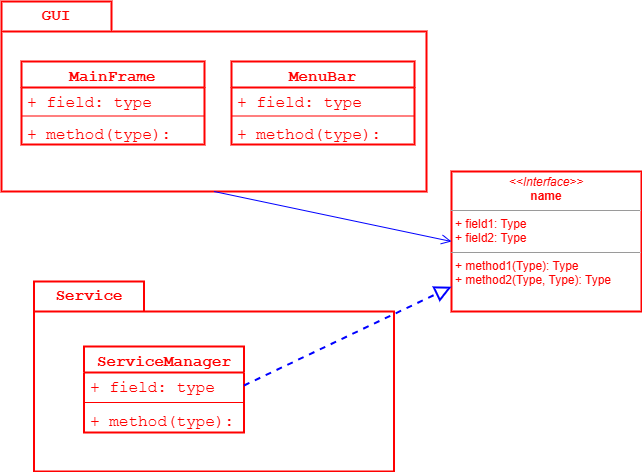

The diagram above was exported from draw.io. Its source (the exported page's mxGraphModel, read from the mxfile embedded in the PNG):
<mxGraphModel dx="1288" dy="667" grid="1" gridSize="10" guides="1" tooltips="1" connect="1" arrows="1" fold="1" page="1" pageScale="1" pageWidth="827" pageHeight="1169" math="0" shadow="0">
  <root>
    <mxCell id="0" />
    <mxCell id="1" parent="0" />
    <mxCell id="6" value="&lt;p style=&quot;margin:0px;margin-top:4px;text-align:center;&quot;&gt;&lt;i&gt;&amp;lt;&amp;lt;Interface&amp;gt;&amp;gt;&lt;/i&gt;&lt;br/&gt;&lt;b&gt;name&lt;/b&gt;&lt;/p&gt;&lt;hr size=&quot;1&quot;/&gt;&lt;p style=&quot;margin:0px;margin-left:4px;&quot;&gt;+ field1: Type&lt;br/&gt;+ field2: Type&lt;/p&gt;&lt;hr size=&quot;1&quot;/&gt;&lt;p style=&quot;margin:0px;margin-left:4px;&quot;&gt;+ method1(Type): Type&lt;br/&gt;+ method2(Type, Type): Type&lt;/p&gt;" style="verticalAlign=top;align=left;overflow=fill;fontSize=12;fontFamily=Helvetica;html=1;whiteSpace=wrap;strokeColor=#ff0000;strokeWidth=2;fontColor=#ff0000;" vertex="1" parent="1">
      <mxGeometry x="480" y="210" width="190" height="140" as="geometry" />
    </mxCell>
    <mxCell id="11" value="GUI" style="shape=folder;fontStyle=1;tabWidth=110;tabHeight=30;tabPosition=left;html=1;boundedLbl=1;labelInHeader=1;container=1;collapsible=0;whiteSpace=wrap;strokeColor=#ff0000;strokeWidth=2;fontFamily=Courier New;fontSize=16;fontColor=#ff0000;" vertex="1" parent="1">
      <mxGeometry x="30" y="40" width="425" height="190" as="geometry" />
    </mxCell>
    <mxCell id="2" value="MainFrame" style="swimlane;fontStyle=1;align=center;verticalAlign=top;childLayout=stackLayout;horizontal=1;startSize=26;horizontalStack=0;resizeParent=1;resizeParentMax=0;resizeLast=0;collapsible=1;marginBottom=0;whiteSpace=wrap;html=1;type=hesds-classname;strokeColor=#ff0000;strokeWidth=2;fontFamily=Courier New;fontSize=16;fontColor=#ff0000;" vertex="1" parent="11">
      <mxGeometry x="19.999444444444443" y="60" width="182.98611111111111" height="83" as="geometry" />
    </mxCell>
    <mxCell id="3" value="+ field: type" style="text;strokeColor=none;fillColor=none;align=left;verticalAlign=top;spacingLeft=4;spacingRight=4;overflow=hidden;rotatable=0;points=[[0,0.5],[1,0.5]];portConstraint=eastwest;whiteSpace=wrap;html=1;type=hesds-classfield;fontSize=16;fontFamily=Courier New;fontColor=#ff0000;" vertex="1" parent="2">
      <mxGeometry y="26" width="182.98611111111111" height="24.700000000000003" as="geometry" />
    </mxCell>
    <mxCell id="4" value="" style="line;strokeWidth=1;fillColor=none;align=left;verticalAlign=middle;spacingTop=-1;spacingLeft=3;spacingRight=3;rotatable=0;labelPosition=right;points=[];portConstraint=eastwest;strokeColor=inherit;fontFamily=Courier New;fontSize=16;fontColor=#ff0000;" vertex="1" parent="2">
      <mxGeometry y="50.7" width="182.98611111111111" height="7.6000000000000005" as="geometry" />
    </mxCell>
    <mxCell id="5" value="+ method(type): type" style="text;strokeColor=none;fillColor=none;align=left;verticalAlign=top;spacingLeft=4;spacingRight=4;overflow=hidden;rotatable=0;points=[[0,0.5],[1,0.5]];portConstraint=eastwest;whiteSpace=wrap;html=1;type=hesds-classmethod;fontSize=16;fontFamily=Courier New;fontColor=#ff0000;" vertex="1" parent="2">
      <mxGeometry y="58.300000000000004" width="182.98611111111111" height="24.700000000000003" as="geometry" />
    </mxCell>
    <mxCell id="17" value="MenuBar" style="swimlane;fontStyle=1;align=center;verticalAlign=top;childLayout=stackLayout;horizontal=1;startSize=26;horizontalStack=0;resizeParent=1;resizeParentMax=0;resizeLast=0;collapsible=1;marginBottom=0;whiteSpace=wrap;html=1;type=hesds-classname;strokeColor=#ff0000;strokeWidth=2;fontFamily=Courier New;fontSize=16;fontColor=#ff0000;" vertex="1" parent="11">
      <mxGeometry x="230.0038888888889" y="60" width="182.98611111111111" height="83" as="geometry" />
    </mxCell>
    <mxCell id="18" value="+ field: type" style="text;strokeColor=none;fillColor=none;align=left;verticalAlign=top;spacingLeft=4;spacingRight=4;overflow=hidden;rotatable=0;points=[[0,0.5],[1,0.5]];portConstraint=eastwest;whiteSpace=wrap;html=1;type=hesds-classfield;fontSize=16;fontFamily=Courier New;fontColor=#ff0000;" vertex="1" parent="17">
      <mxGeometry y="26" width="182.98611111111111" height="24.700000000000003" as="geometry" />
    </mxCell>
    <mxCell id="19" value="" style="line;strokeWidth=1;fillColor=none;align=left;verticalAlign=middle;spacingTop=-1;spacingLeft=3;spacingRight=3;rotatable=0;labelPosition=right;points=[];portConstraint=eastwest;strokeColor=inherit;fontFamily=Courier New;fontSize=16;fontColor=#ff0000;" vertex="1" parent="17">
      <mxGeometry y="50.7" width="182.98611111111111" height="7.6000000000000005" as="geometry" />
    </mxCell>
    <mxCell id="20" value="+ method(type): type" style="text;strokeColor=none;fillColor=none;align=left;verticalAlign=top;spacingLeft=4;spacingRight=4;overflow=hidden;rotatable=0;points=[[0,0.5],[1,0.5]];portConstraint=eastwest;whiteSpace=wrap;html=1;type=hesds-classmethod;fontSize=16;fontFamily=Courier New;fontColor=#ff0000;" vertex="1" parent="17">
      <mxGeometry y="58.300000000000004" width="182.98611111111111" height="24.700000000000003" as="geometry" />
    </mxCell>
    <mxCell id="12" value="Service" style="shape=folder;fontStyle=1;tabWidth=110;tabHeight=30;tabPosition=left;html=1;boundedLbl=1;labelInHeader=1;container=1;collapsible=0;whiteSpace=wrap;strokeColor=#ff0000;strokeWidth=2;fontFamily=Courier New;fontSize=16;fontColor=#ff0000;" vertex="1" parent="1">
      <mxGeometry x="62.5" y="320" width="360" height="190" as="geometry" />
    </mxCell>
    <mxCell id="13" value="ServiceManager" style="swimlane;fontStyle=1;align=center;verticalAlign=top;childLayout=stackLayout;horizontal=1;startSize=26;horizontalStack=0;resizeParent=1;resizeParentMax=0;resizeLast=0;collapsible=1;marginBottom=0;whiteSpace=wrap;html=1;type=hesds-classname;strokeColor=#ff0000;strokeWidth=2;fontFamily=Courier New;fontSize=16;fontColor=#ff0000;" vertex="1" parent="12">
      <mxGeometry x="50" y="65" width="160" height="86" as="geometry" />
    </mxCell>
    <mxCell id="14" value="+ field: type" style="text;strokeColor=none;fillColor=none;align=left;verticalAlign=top;spacingLeft=4;spacingRight=4;overflow=hidden;rotatable=0;points=[[0,0.5],[1,0.5]];portConstraint=eastwest;whiteSpace=wrap;html=1;type=hesds-classfield;fontSize=16;fontFamily=Courier New;fontColor=#ff0000;" vertex="1" parent="13">
      <mxGeometry y="26" width="160" height="26" as="geometry" />
    </mxCell>
    <mxCell id="15" value="" style="line;strokeWidth=1;fillColor=none;align=left;verticalAlign=middle;spacingTop=-1;spacingLeft=3;spacingRight=3;rotatable=0;labelPosition=right;points=[];portConstraint=eastwest;strokeColor=inherit;fontFamily=Courier New;fontSize=16;fontColor=#ff0000;" vertex="1" parent="13">
      <mxGeometry y="52" width="160" height="8" as="geometry" />
    </mxCell>
    <mxCell id="16" value="+ method(type): type" style="text;strokeColor=none;fillColor=none;align=left;verticalAlign=top;spacingLeft=4;spacingRight=4;overflow=hidden;rotatable=0;points=[[0,0.5],[1,0.5]];portConstraint=eastwest;whiteSpace=wrap;html=1;type=hesds-classmethod;fontSize=16;fontFamily=Courier New;fontColor=#ff0000;" vertex="1" parent="13">
      <mxGeometry y="60" width="160" height="26" as="geometry" />
    </mxCell>
    <mxCell id="21" value="" style="endArrow=block;dashed=1;endFill=0;endSize=12;html=1;strokeColor=#0000ff;strokeWidth=2;fontFamily=Courier New;fontSize=16;fontColor=#0000ff;elbow=vertical;exitX=1;exitY=0.5;exitDx=0;exitDy=0;" edge="1" parent="1" source="14" target="6">
      <mxGeometry width="160" relative="1" as="geometry">
        <mxPoint x="400" y="430" as="sourcePoint" />
        <mxPoint x="560" y="430" as="targetPoint" />
      </mxGeometry>
    </mxCell>
    <mxCell id="22" value="" style="endArrow=open;startArrow=none;endFill=0;startFill=0;endSize=8;html=1;verticalAlign=bottom;labelBackgroundColor=none;strokeWidth=1;strokeColor=#0000ff;fontFamily=Courier New;fontSize=16;fontColor=#0000ff;elbow=vertical;entryX=0;entryY=0.5;entryDx=0;entryDy=0;exitX=0.5;exitY=1;exitDx=0;exitDy=0;exitPerimeter=0;" edge="1" parent="1" source="11" target="6">
      <mxGeometry width="160" relative="1" as="geometry">
        <mxPoint x="230" y="260" as="sourcePoint" />
        <mxPoint x="390" y="260" as="targetPoint" />
      </mxGeometry>
    </mxCell>
  </root>
</mxGraphModel>